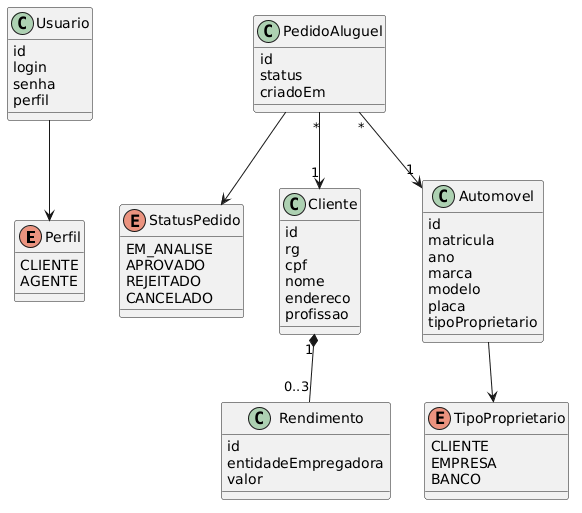

The diagram above was rendered by PlantUML. Its source (embedded in the PNG):
@startuml
enum Perfil {
  CLIENTE
  AGENTE
}
enum StatusPedido {
  EM_ANALISE
  APROVADO
  REJEITADO
  CANCELADO
}
enum TipoProprietario {
  CLIENTE
  EMPRESA
  BANCO
}

class Usuario {
  id
  login
  senha
  perfil
}
class Cliente {
  id
  rg
  cpf
  nome
  endereco
  profissao
}
class Rendimento {
  id
  entidadeEmpregadora
  valor
}
class Automovel {
  id
  matricula
  ano
  marca
  modelo
  placa
  tipoProprietario
}
class PedidoAluguel {
  id
  status
  criadoEm
}

Usuario --> Perfil
Automovel --> TipoProprietario
PedidoAluguel --> StatusPedido
Cliente "1" *-- "0..3" Rendimento
PedidoAluguel "*" --> "1" Cliente
PedidoAluguel "*" --> "1" Automovel
@enduml